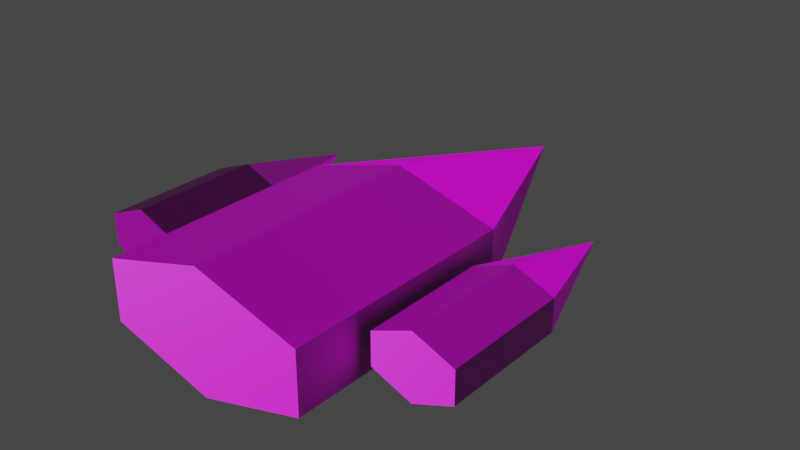 # Source: ship.blend  (saved by Blender 2.93.21; exported with 4.5.12 LTS)
import bpy
from mathutils import Matrix  # noqa: F401  (used for matrix-valued properties, if any)

bpy.ops.wm.read_factory_settings(use_empty=True)
scene = bpy.context.scene
scene.name = 'Scene'

# ---- collections
col_collection = bpy.data.collections.new('Collection'); scene.collection.children.link(col_collection)

# ---- images (referenced by path relative to the original .blend; pixels are not part of the script)
import os
ASSET_DIR = os.environ.get("B2B_ASSET_DIR", "")  # directory of the original .blend (textures are referenced by path, not embedded)
HERE = os.path.dirname(os.path.abspath(__file__))  # packed textures are extracted next to this script under _unpacked/

def load_image(name, relpath, width, height, colorspace="sRGB"):
    """Load a texture the original file referenced (path relative to the .blend, or extracted next to this script)."""
    p = next((c for c in (os.path.join(HERE, relpath), os.path.join(ASSET_DIR, relpath)) if relpath and os.path.exists(c)), "")
    if p:
        img = bpy.data.images.load(p, check_existing=True)
        img.name = name
    else:  # same state as the original file: an image datablock whose file is absent (Cycles renders it pink)
        img = bpy.data.images.new(name, width, height)
        img.source = "FILE"
        img.filepath = "//" + (relpath or name)
    img.colorspace_settings.name = colorspace
    return img
img_space_cruiser_panels_albedo_png = load_image('space-cruiser-panels_albedo.png', 'space-cruiser-panels_albedo.png', 1024, 1024, 'sRGB')
img_space_cruiser_panels_normal_ogl_png = load_image('space-cruiser-panels_normal-ogl.png', 'space-cruiser-panels_normal-ogl.png', 1024, 1024, 'Non-Color')
img_spaceship_panels1_albedo_png = load_image('spaceship-panels1-albedo.png', 'spaceship-panels1-albedo.png', 1024, 1024, 'sRGB')
img_spaceship_panels1_normal_ogl_png = load_image('spaceship-panels1-normal-ogl.png', 'spaceship-panels1-normal-ogl.png', 1024, 1024, 'sRGB')

# ---- materials (node trees are filled in below, after node groups)
mat_main_ship = bpy.data.materials.new('main-ship')
mat_main_ship.use_transparent_shadow = False
mat_side_ship = bpy.data.materials.new('side-ship')
mat_side_ship.use_transparent_shadow = False

# ---- material node trees
mat_main_ship.use_nodes = True; mat_main_ship.node_tree.nodes.clear()
_N = mat_main_ship.node_tree.nodes; _L = mat_main_ship.node_tree.links
n0 = _N.new('ShaderNodeBsdfPrincipled'); n0.name = 'Principled BSDF'; n0.location = (10, 300)
n0.distribution = 'GGX'
n0.subsurface_method = 'BURLEY'
n0.inputs[3].default_value = 1.45
n0.inputs[27].default_value = (0.0, 0.0, 0.0, 1.0)
n0.inputs[28].default_value = 1.0
n1 = _N.new('ShaderNodeOutputMaterial'); n1.name = 'Material Output'; n1.location = (300, 300)
n2 = _N.new('ShaderNodeTexImage'); n2.name = 'Image Texture'; n2.location = (-471, 150)
n2.image = img_space_cruiser_panels_albedo_png
n3 = _N.new('ShaderNodeTexImage'); n3.name = 'Image Texture.001'; n3.location = (-480, -272)
n3.image = img_space_cruiser_panels_normal_ogl_png
n4 = _N.new('ShaderNodeNormalMap'); n4.name = 'Normal Map'; n4.location = (-216, -185)
_L.new(n0.outputs[0], n1.inputs[0])
_L.new(n2.outputs[0], n0.inputs[0])
_L.new(n3.outputs[0], n4.inputs[1])
_L.new(n4.outputs[0], n0.inputs[5])
n1.is_active_output = True
mat_side_ship.use_nodes = True; mat_side_ship.node_tree.nodes.clear()
_N = mat_side_ship.node_tree.nodes; _L = mat_side_ship.node_tree.links
n0 = _N.new('ShaderNodeBsdfPrincipled'); n0.name = 'Principled BSDF'; n0.location = (-188, 265)
n0.distribution = 'GGX'
n0.subsurface_method = 'BURLEY'
n0.inputs[3].default_value = 1.45
n0.inputs[27].default_value = (0.0, 0.0, 0.0, 1.0)
n0.inputs[28].default_value = 1.0
n1 = _N.new('ShaderNodeOutputMaterial'); n1.name = 'Material Output'; n1.location = (102, 265)
n2 = _N.new('ShaderNodeTexImage'); n2.name = 'Image Texture'; n2.location = (-478, 245)
n2.image = img_spaceship_panels1_albedo_png
n3 = _N.new('ShaderNodeNormalMap'); n3.name = 'Normal Map'; n3.location = (-468, -172)
n4 = _N.new('ShaderNodeTexImage'); n4.name = 'Image Texture.001'; n4.location = (-741, -170)
n4.image = img_spaceship_panels1_normal_ogl_png
_L.new(n0.outputs[0], n1.inputs[0])
_L.new(n2.outputs[0], n0.inputs[0])
_L.new(n4.outputs[0], n3.inputs[1])
_L.new(n3.outputs[0], n0.inputs[5])
n1.is_active_output = True

# ---- world
world_world = bpy.data.worlds.new('World'); scene.world = world_world
world_world.use_nodes = True; world_world.node_tree.nodes.clear()
_N = world_world.node_tree.nodes; _L = world_world.node_tree.links
n0 = _N.new('ShaderNodeOutputWorld'); n0.name = 'World Output'; n0.location = (300, 300)
n1 = _N.new('ShaderNodeBackground'); n1.name = 'Background'; n1.location = (10, 300)
n1.inputs[0].default_value = (0.05088, 0.05088, 0.05088, 1.0)
_L.new(n1.outputs[0], n0.inputs[0])
n0.is_active_output = True
world_world.color = (0.05088, 0.05088, 0.05088)
world_world.use_sun_shadow = False
world_world.sun_shadow_jitter_overblur = 0.0

# ---- meshes
me_cone = bpy.data.meshes.new('Cone')
me_cone.from_pydata([(-3.582e-15, 0.5609, -0.4994), (0.866, 0.5609, -0.2494), (0.866, 0.5609, 0.2506), (-8.742e-08, 0.5609, 0.5006), (-0.866, 0.5609, 0.2506), (-0.866, 0.5609, -0.2494), (-3.582e-15, 2.561, 0.0006432), (-3.582e-15, -1.439, -0.4994), (0.866, -1.439, -0.2494), (0.866, -1.439, 0.2506), (-8.742e-08, -1.439, 0.5006), (-0.866, -1.439, 0.2506), (-0.866, -1.439, -0.2494), (1.282, 0.203, -0.2667), (1.614, 0.203, -0.133), (1.614, 0.203, 0.1343), (1.282, 0.203, 0.268), (0.9507, 0.203, 0.1343), (0.9507, 0.203, -0.133), (1.282, 1.272, 0.0006432), (1.282, -0.8664, -0.2667), (1.614, -0.8664, -0.133), (1.614, -0.8664, 0.1343), (1.282, -0.8664, 0.268), (0.9507, -0.8664, 0.1343), (0.9507, -0.8664, -0.133)], [], [(0, 6, 1), (1, 6, 2), (2, 6, 3), (3, 6, 4), (3, 4, 11, 10), (4, 6, 5), (5, 6, 0), (7, 8, 9, 10, 11, 12), (2, 3, 10, 9), (1, 2, 9, 8), (5, 0, 7, 12), (0, 1, 8, 7), (4, 5, 12, 11), (13, 19, 14), (14, 19, 15), (15, 19, 16), (16, 19, 17), (16, 17, 24, 23), (17, 19, 18), (18, 19, 13), (20, 21, 22, 23, 24, 25), (15, 16, 23, 22), (14, 15, 22, 21), (18, 13, 20, 25), (13, 14, 21, 20), (17, 18, 25, 24)])
me_cone.polygons.foreach_set('material_index', [0, 0, 0, 0, 0, 0, 0, 0, 0, 0, 0, 0, 0, 1, 1, 1, 1, 1, 1, 1, 1, 1, 1, 1, 1, 1])
_uv = me_cone.uv_layers.new(name='UVMap')
_uv.uv.foreach_set('vector', [0.1904, 1.54, 0.6231, 0.577, 0.6231, 1.7, 0.8659, -0.5462, 0.8659, 0.577, 0.6115, -0.517, 0.6115, -0.517, 0.8659, 0.577, 0.2264, -0.2628, 0.2264, -0.2628, 0.8659, 0.577, -0.1212, 0.0409, -0.2169, 0.6328, -0.2169, 1.094, -1.241, 1.094, -1.241, 0.6328, -0.1212, 0.0409, 0.8659, 0.577, -0.2169, 0.2783, -0.2169, 1.323, 0.6231, 0.577, 0.1904, 1.54, 0.6231, 0.9675, 0.869, 0.577, 1.115, 0.648, 1.115, 1.11, 0.869, 1.5, 0.6231, 1.429, -0.2169, 0.1713, -0.2169, 0.6328, -1.241, 0.6328, -1.241, 0.1713, -0.2169, -0.0847, -0.2169, 0.1713, -1.241, 0.1713, -1.241, -0.0847, -0.2169, 1.35, -0.2169, 1.812, -1.241, 1.812, -1.241, 1.35, -0.2169, -0.5462, -0.2169, -0.0847, -1.241, -0.0847, -1.241, -0.5462, -0.2169, 1.094, -0.2169, 1.35, -1.241, 1.35, -1.241, 1.094, 0.607, 0.8846, 0.7905, 0.4763, 0.7905, 0.9527, 0.8934, 0.0, 0.8934, 0.4763, 0.7856, 0.01237, 0.7856, 0.01237, 0.8934, 0.4763, 0.6222, 0.1202, 0.6222, 0.1202, 0.8934, 0.4763, 0.4749, 0.249, 0.4343, 0.5, 0.4343, 0.6957, 5.208e-08, 0.6957, 7.812e-08, 0.5, 0.4749, 0.249, 0.8934, 0.4763, 0.4343, 0.3497, 0.4343, 0.7925, 0.7905, 0.4763, 0.607, 0.8846, 0.7905, 0.6419, 0.8948, 0.4763, 0.9991, 0.5064, 0.9991, 0.7022, 0.8948, 0.8678, 0.7905, 0.8377, 0.4343, 0.3043, 0.4343, 0.5, 7.812e-08, 0.5, 1.042e-07, 0.3043, 0.4343, 0.1957, 0.4343, 0.3043, 1.042e-07, 0.3043, 5.208e-08, 0.1957, 0.4343, 0.8043, 0.4343, 1.0, 0.0, 1.0, 2.604e-08, 0.8043, 0.4343, 1.139e-08, 0.4343, 0.1957, 5.208e-08, 0.1957, 1.042e-07, 0.0, 0.4343, 0.6957, 0.4343, 0.8043, 2.604e-08, 0.8043, 5.208e-08, 0.6957])
me_cone.materials.append(mat_main_ship)
me_cone.materials.append(mat_side_ship)
me_cone.use_remesh_fix_poles = True
me_cone.use_remesh_preserve_attributes = False
me_cone.update()
me_cone_002 = bpy.data.meshes.new('Cone.002')
me_cone_002.from_pydata([(-1.282, 0.203, -0.2667), (-1.614, 0.203, -0.133), (-1.614, 0.203, 0.1343), (-1.282, 0.203, 0.268), (-0.9507, 0.203, 0.1343), (-0.9507, 0.203, -0.133), (-1.282, 1.272, 0.0006432), (-1.282, -0.8664, -0.2667), (-1.614, -0.8664, -0.133), (-1.614, -0.8664, 0.1343), (-1.282, -0.8664, 0.268), (-0.9507, -0.8664, 0.1343), (-0.9507, -0.8664, -0.133)], [], [(0, 1, 6), (1, 2, 6), (2, 3, 6), (3, 4, 6), (3, 10, 11, 4), (4, 5, 6), (5, 0, 6), (7, 12, 11, 10, 9, 8), (2, 9, 10, 3), (1, 8, 9, 2), (5, 12, 7, 0), (0, 7, 8, 1), (4, 11, 12, 5)])
me_cone_002.polygons.foreach_set('material_index', [1, 1, 1, 1, 1, 1, 1, 1, 1, 1, 1, 1, 1])
_uv = me_cone_002.uv_layers.new(name='UVMap')
_uv.uv.foreach_set('vector', [0.607, 0.8846, 0.7905, 0.9527, 0.7905, 0.4763, 0.8934, 0.0, 0.7856, 0.01237, 0.8934, 0.4763, 0.7856, 0.01237, 0.6222, 0.1202, 0.8934, 0.4763, 0.6222, 0.1202, 0.4749, 0.249, 0.8934, 0.4763, 0.4343, 0.5, 7.812e-08, 0.5, 5.208e-08, 0.6957, 0.4343, 0.6957, 0.4749, 0.249, 0.4343, 0.3497, 0.8934, 0.4763, 0.4343, 0.7925, 0.607, 0.8846, 0.7905, 0.4763, 0.7905, 0.6419, 0.7905, 0.8377, 0.8948, 0.8678, 0.9991, 0.7022, 0.9991, 0.5064, 0.8948, 0.4763, 0.4343, 0.3043, 1.042e-07, 0.3043, 7.812e-08, 0.5, 0.4343, 0.5, 0.4343, 0.1957, 5.208e-08, 0.1957, 1.042e-07, 0.3043, 0.4343, 0.3043, 0.4343, 0.8043, 2.604e-08, 0.8043, 0.0, 1.0, 0.4343, 1.0, 0.4343, 1.139e-08, 1.042e-07, 0.0, 5.208e-08, 0.1957, 0.4343, 0.1957, 0.4343, 0.6957, 5.208e-08, 0.6957, 2.604e-08, 0.8043, 0.4343, 0.8043])
me_cone_002.materials.append(mat_main_ship)
me_cone_002.materials.append(mat_side_ship)
me_cone_002.use_remesh_fix_poles = True
me_cone_002.use_remesh_preserve_attributes = False
me_cone_002.update()

# ---- objects
ob_ship = bpy.data.objects.new('ship', me_cone)
ob_ship_side_test = bpy.data.objects.new('ship_side_test', me_cone_002)

# ---- transforms, parenting, visibility, modifiers, constraints
ob_ship.location = (0.0, 0.0, 0.0)
ob_ship_side_test.location = (0.0, 0.0, 0.0)

# ---- collection membership
col_collection.objects.link(ob_ship)
col_collection.objects.link(ob_ship_side_test)

# ---- scene / render settings (as saved in the file)
scene.frame_start = 1; scene.frame_end = 250; scene.frame_set(1)
scene.render.engine = 'BLENDER_EEVEE_NEXT'
scene.cycles.use_denoising = False
scene.cycles.samples = 128
scene.cycles.sampling_pattern = 'TABULATED_SOBOL'
scene.cycles.use_adaptive_sampling = False
scene.cycles.use_light_tree = False
scene.view_settings.view_transform = 'Filmic'
bpy.context.view_layer.update()

# ---- added for rendering (the .blend has no active camera and no usable light): camera, sun
cam_auto = bpy.data.cameras.new('AutoCamera')
cam_auto.lens = 50.0
cam_auto.sensor_width = 36.0
cam_auto.clip_end = 1000.0
ob_auto_camera = bpy.data.objects.new('AutoCamera', cam_auto)
scene.collection.objects.link(ob_auto_camera)
ob_auto_camera.location = (4.84433, -5.25232, 3.8761)
ob_auto_camera.rotation_euler = (1.09748, -7.21219e-08, 0.694738)
scene.camera = ob_auto_camera
light_auto_sun = bpy.data.lights.new('AutoSun', 'SUN')
light_auto_sun.energy = 3.0
light_auto_sun.angle = 0.0523599
ob_auto_sun = bpy.data.objects.new('AutoSun', light_auto_sun)
scene.collection.objects.link(ob_auto_sun)
ob_auto_sun.rotation_euler = (0.872665, 0.174533, 0.523599)
bpy.context.view_layer.update()
